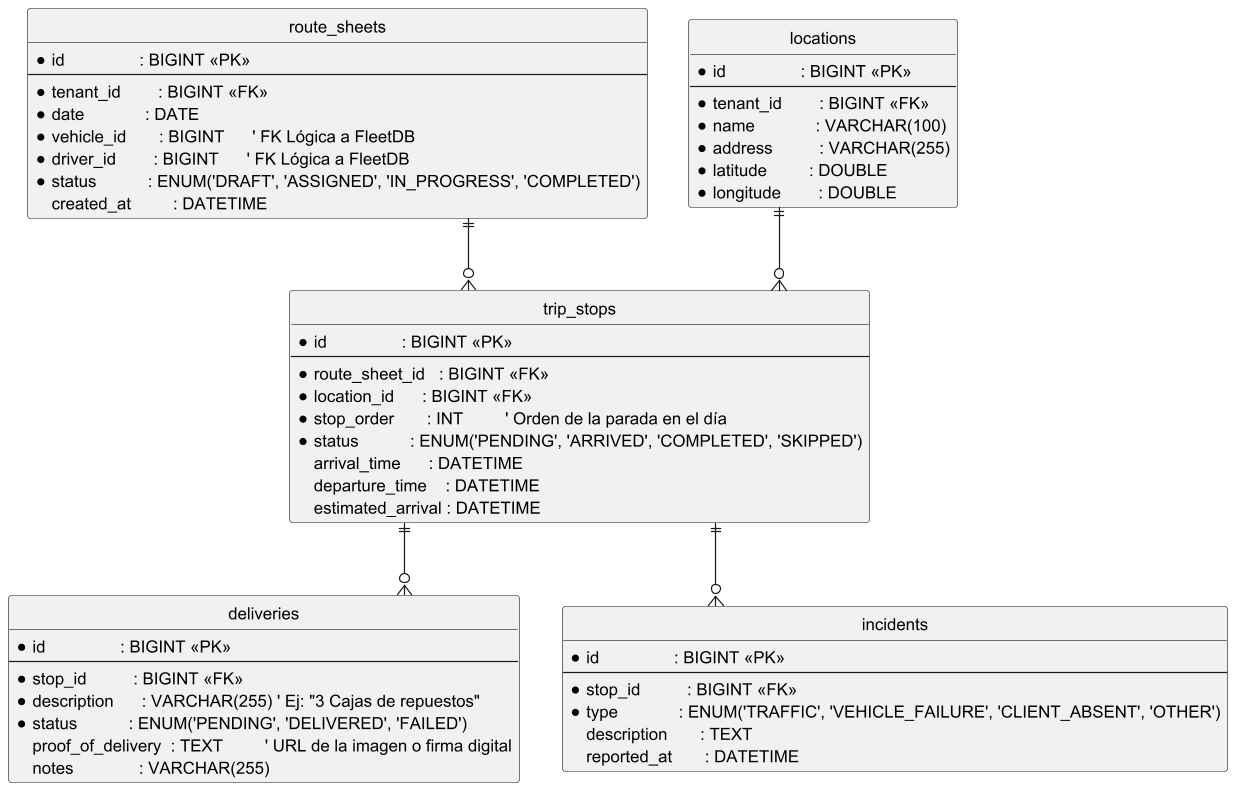

The diagram above was rendered by PlantUML. Its source (embedded in the PNG):
@startuml
' Orion - Dispatch Service Physical ER Diagram (Hoja de Ruta & Entregas)

hide circle
skinparam linetype ortho

' ==== Route Header (Hoja de Ruta) ====
entity route_sheets {
  * id                : BIGINT <<PK>>
  --
    * tenant_id        : BIGINT <<FK>>
    * date             : DATE
    * vehicle_id       : BIGINT      ' FK Lógica a FleetDB
    * driver_id        : BIGINT      ' FK Lógica a FleetDB
    * status           : ENUM('DRAFT', 'ASSIGNED', 'IN_PROGRESS', 'COMPLETED')
    created_at         : DATETIME
}

' ==== Stops (Paradas en la Hoja de Ruta) ====
entity trip_stops {
  * id                : BIGINT <<PK>>
  --
    * route_sheet_id   : BIGINT <<FK>>
    * location_id      : BIGINT <<FK>>
    * stop_order       : INT         ' Orden de la parada en el día
    * status           : ENUM('PENDING', 'ARRIVED', 'COMPLETED', 'SKIPPED')
    arrival_time      : DATETIME
    departure_time    : DATETIME
    estimated_arrival : DATETIME
}

' ==== Locations (Directorio de Puntos) ====
entity locations {
  * id                : BIGINT <<PK>>
  --
    * tenant_id        : BIGINT <<FK>>
    * name             : VARCHAR(100)
    * address          : VARCHAR(255)
    * latitude         : DOUBLE
    * longitude        : DOUBLE
}

' ==== Deliveries (Carga por Parada) ====
entity deliveries {
  * id                : BIGINT <<PK>>
  --
    * stop_id          : BIGINT <<FK>>
    * description      : VARCHAR(255) ' Ej: "3 Cajas de repuestos"
    * status           : ENUM('PENDING', 'DELIVERED', 'FAILED')
    proof_of_delivery  : TEXT         ' URL de la imagen o firma digital
    notes              : VARCHAR(255)
}

' ==== Incident Logs ====
entity incidents {
  * id                : BIGINT <<PK>>
  --
    * stop_id          : BIGINT <<FK>>
    * type             : ENUM('TRAFFIC', 'VEHICLE_FAILURE', 'CLIENT_ABSENT', 'OTHER')
    description       : TEXT
    reported_at       : DATETIME
}

' ==== Relationships ====
route_sheets ||--o{ trip_stops
trip_stops ||--o{ deliveries
trip_stops ||--o{ incidents
locations ||--o{ trip_stops

@enduml